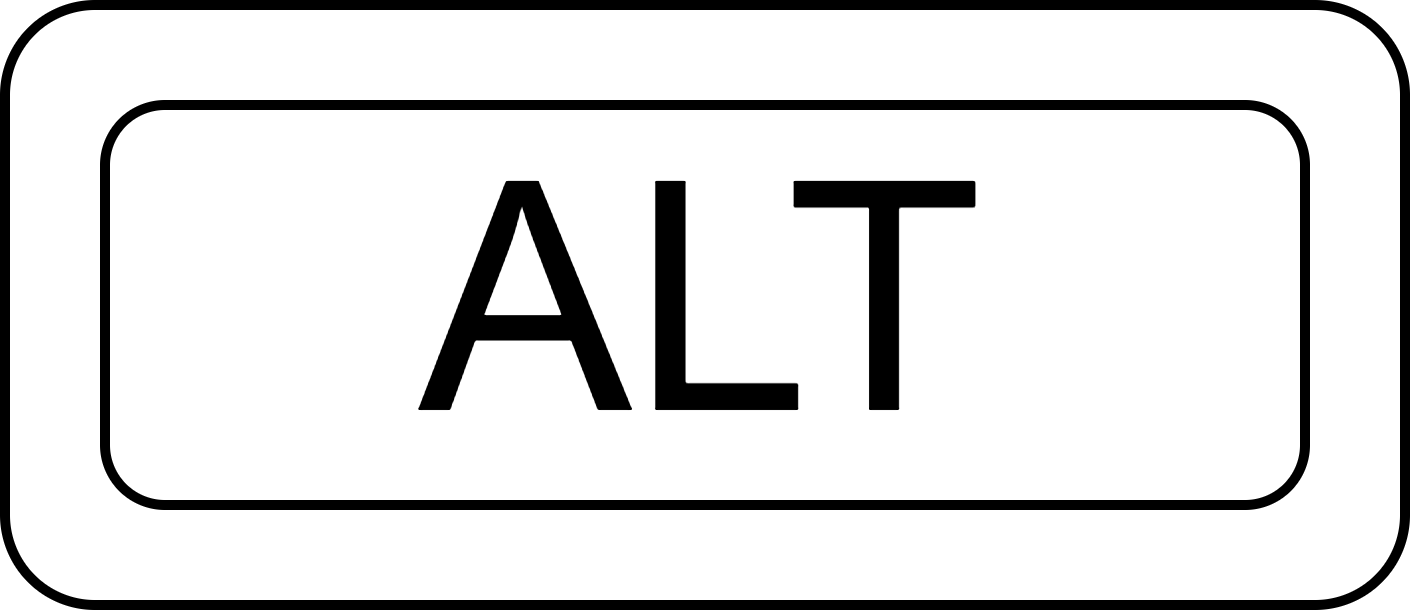

The diagram above was exported from draw.io. Its source (the exported page's mxGraphModel, read from the mxfile embedded in the PNG):
<mxGraphModel dx="532" dy="899" grid="1" gridSize="10" guides="1" tooltips="1" connect="1" arrows="1" fold="1" page="1" pageScale="1" pageWidth="827" pageHeight="1169" math="0" shadow="0">
  <root>
    <mxCell id="0" />
    <mxCell id="1" parent="0" />
    <mxCell id="2" value="" style="rounded=1;whiteSpace=wrap;html=1;" vertex="1" parent="1">
      <mxGeometry x="230" y="350" width="140" height="60" as="geometry" />
    </mxCell>
    <mxCell id="3" value="&lt;font style=&quot;font-size: 32px;&quot;&gt;ALT&lt;/font&gt;" style="rounded=1;whiteSpace=wrap;html=1;" vertex="1" parent="1">
      <mxGeometry x="240" y="360" width="120" height="40" as="geometry" />
    </mxCell>
  </root>
</mxGraphModel>